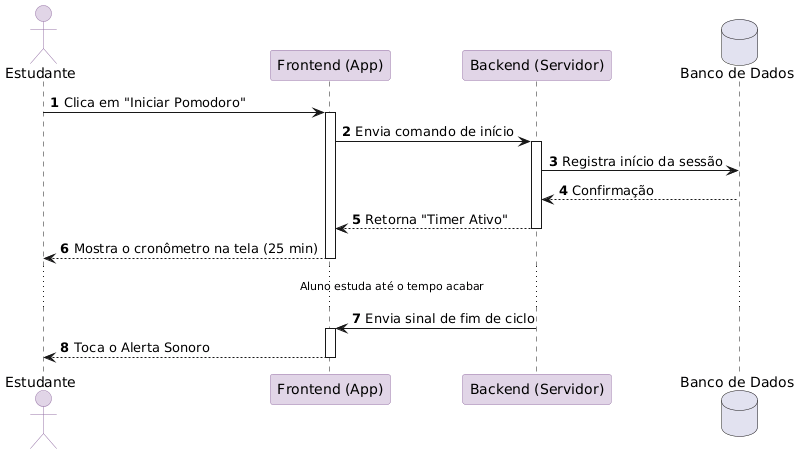

The diagram above was rendered by PlantUML. Its source (embedded in the PNG):
@startuml
autonumber
skinparam backgroundColor #FFFFFF
skinparam participant {
    BackgroundColor #E1D5E7
    BorderColor #9673A6
    ArrowColor #9673A6
}
skinparam actor {
    BackgroundColor #E1D5E7
    BorderColor #9673A6
}

actor "Estudante" as U
participant "Frontend (App)" as F
participant "Backend (Servidor)" as B
database "Banco de Dados" as DB

' Fluxo simples de execução
U -> F : Clica em "Iniciar Pomodoro"
activate F

F -> B : Envia comando de início
activate B

B -> DB : Registra início da sessão
DB --> B : Confirmação
B --> F : Retorna "Timer Ativo"
deactivate B

F --> U : Mostra o cronômetro na tela (25 min)
deactivate F

... Aluno estuda até o tempo acabar ...

B -> F : Envia sinal de fim de ciclo
activate F
F --> U : Toca o Alerta Sonoro
deactivate F
@endif